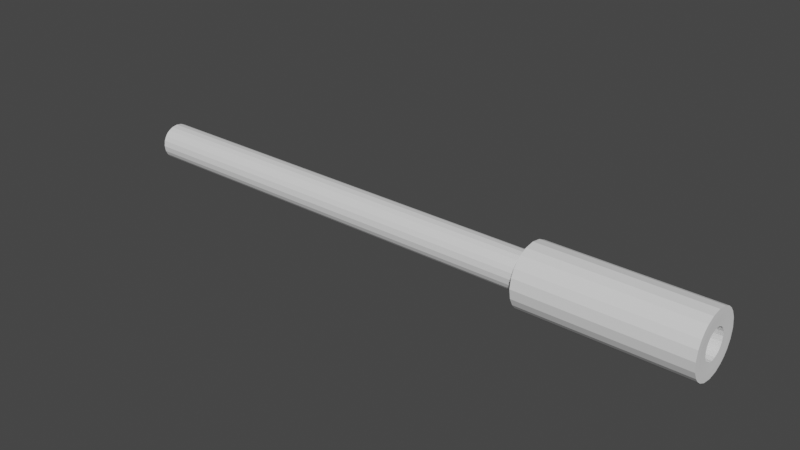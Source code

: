 # Source: barrel.blend  (saved by Blender 3.2.14; exported with 4.5.12 LTS)
import bpy
from mathutils import Matrix  # noqa: F401  (used for matrix-valued properties, if any)

bpy.ops.wm.read_factory_settings(use_empty=True)
scene = bpy.context.scene
scene.name = 'Scene'

# ---- world
world_world = bpy.data.worlds.new('World'); scene.world = world_world
world_world.use_nodes = True; world_world.node_tree.nodes.clear()
_N = world_world.node_tree.nodes; _L = world_world.node_tree.links
n0 = _N.new('ShaderNodeOutputWorld'); n0.name = 'World Output'; n0.location = (300, 300)
n1 = _N.new('ShaderNodeBackground'); n1.name = 'Background'; n1.location = (10, 300)
n1.inputs[0].default_value = (0.05088, 0.05088, 0.05088, 1.0)
_L.new(n1.outputs[0], n0.inputs[0])
n0.is_active_output = True
world_world.color = (0.05088, 0.05088, 0.05088)
world_world.use_sun_shadow = False
world_world.sun_shadow_jitter_overblur = 0.0

# ---- meshes
me_cube_001 = bpy.data.meshes.new('Cube.001')
me_cube_001.from_pydata([(-1.0, -0.8162, -0.8162), (-1.0, -0.8162, 0.8162), (-1.0, 0.8162, -0.8162), (-1.0, 0.8162, 0.8162), (1.0, -0.6519, -0.6519), (1.0, -0.6519, 0.6519), (1.0, 0.6519, -0.6519), (1.0, 0.6519, 0.6519), (-1.0, 0.6403, -0.9605), (-1.0, 0.365, -1.095), (-1.0, -3.44e-08, -1.154), (-1.0, -0.365, -1.095), (-1.0, -0.6403, -0.9605), (-1.0, -0.6403, 0.9605), (-1.0, -0.365, 1.095), (-1.0, 3.44e-08, 1.154), (-1.0, 0.365, 1.095), (-1.0, 0.6403, 0.9605), (1.0, -0.5145, -0.7645), (1.0, -0.2942, -0.8723), (1.0, 3.617e-08, -0.92), (1.0, 0.2942, -0.8723), (1.0, 0.5145, -0.7645), (1.0, 0.5145, 0.7645), (1.0, 0.2942, 0.8723), (1.0, -3.617e-08, 0.92), (1.0, -0.2942, 0.8723), (1.0, -0.5145, 0.7645), (-1.0, -0.9605, -0.6403), (-1.0, -1.095, -0.365), (-1.0, -1.154, 3.44e-08), (-1.0, -1.095, 0.365), (-1.0, -0.9605, 0.6403), (-1.0, 0.9605, 0.6403), (-1.0, 1.095, 0.365), (-1.0, 1.154, -3.44e-08), (-1.0, 1.095, -0.365), (-1.0, 0.9605, -0.6403), (1.0, 0.7645, 0.5145), (1.0, 0.8723, 0.2942), (1.0, 0.92, -3.617e-08), (1.0, 0.8723, -0.2942), (1.0, 0.7645, -0.5145), (1.0, -0.7645, 0.5145), (1.0, -0.8723, 0.2942), (1.0, -0.92, -3.617e-08), (1.0, -0.8723, -0.2942), (1.0, -0.7645, -0.5145), (1.0, 0.9605, -0.6403), (1.0, 0.8162, -0.8162), (1.0, 0.6403, -0.9605), (1.0, -0.6403, 0.9605), (1.0, -0.8162, 0.8162), (1.0, -0.9605, -0.6403), (1.0, -0.8162, -0.8162), (1.0, -0.6403, -0.9605), (1.0, -0.365, -1.095), (1.0, 3.44e-08, -1.154), (1.0, 0.365, -1.095), (1.0, 0.8162, 0.8162), (1.0, 0.6403, 0.9605), (1.0, 0.365, 1.095), (1.0, -3.44e-08, 1.154), (1.0, -0.365, 1.095), (1.0, 0.9605, 0.6403), (1.0, 1.095, 0.365), (1.0, 1.154, -3.44e-08), (1.0, 1.095, -0.365), (1.0, -0.9605, 0.6403), (1.0, -1.095, 0.365), (1.0, -1.154, -3.44e-08), (1.0, -1.095, -0.365), (0.4859, -0.6519, -0.6519), (0.4859, -0.6519, 0.6519), (0.4859, 0.6519, -0.6519), (0.4859, 0.6519, 0.6519), (0.4859, -0.5145, -0.7645), (0.4859, -0.2942, -0.8723), (0.4859, 3.617e-08, -0.92), (0.4859, 0.2942, -0.8723), (0.4859, 0.5145, -0.7645), (0.4859, 0.5145, 0.7645), (0.4859, 0.2942, 0.8723), (0.4859, -3.617e-08, 0.92), (0.4859, -0.2942, 0.8723), (0.4859, -0.5145, 0.7645), (0.4859, 0.7645, 0.5145), (0.4859, 0.8723, 0.2942), (0.4859, 0.92, -3.617e-08), (0.4859, 0.8723, -0.2942), (0.4859, 0.7645, -0.5145), (0.4859, -0.7645, 0.5145), (0.4859, -0.8723, 0.2942), (0.4859, -0.92, -3.617e-08), (0.4859, -0.8723, -0.2942), (0.4859, -0.7645, -0.5145), (1.0, -1.104, -1.104), (1.0, -1.104, 1.104), (1.0, 1.104, -1.104), (1.0, 1.104, 1.104), (1.0, -0.8714, -1.295), (1.0, -0.4983, -1.477), (1.0, 6.221e-08, -1.558), (1.0, 0.4983, -1.477), (1.0, 0.8714, -1.295), (1.0, 0.8714, 1.295), (1.0, 0.4983, 1.477), (1.0, -6.032e-08, 1.558), (1.0, -0.4983, 1.477), (1.0, -0.8714, 1.295), (1.0, 1.295, 0.8714), (1.0, 1.477, 0.4983), (1.0, 1.558, -6.127e-08), (1.0, 1.477, -0.4983), (1.0, 1.295, -0.8714), (1.0, -1.295, 0.8714), (1.0, -1.477, 0.4983), (1.0, -1.558, -6.127e-08), (1.0, -1.477, -0.4983), (1.0, -1.295, -0.8714), (1.0, 1.627, -1.085), (1.0, 1.383, -1.383), (1.0, 1.085, -1.627), (1.0, -1.085, 1.627), (1.0, -1.383, 1.383), (1.0, -1.627, -1.085), (1.0, -1.383, -1.383), (1.0, -1.085, -1.627), (1.0, -0.6183, -1.855), (1.0, 5.922e-08, -1.955), (1.0, 0.6183, -1.855), (1.0, 1.383, 1.383), (1.0, 1.085, 1.627), (1.0, 0.6183, 1.855), (1.0, -5.732e-08, 1.955), (1.0, -0.6183, 1.855), (1.0, 1.627, 1.085), (1.0, 1.855, 0.6183), (1.0, 1.955, -5.827e-08), (1.0, 1.855, -0.6183), (1.0, -1.627, 1.085), (1.0, -1.855, 0.6183), (1.0, -1.955, -5.827e-08), (1.0, -1.855, -0.6183), (1.0, -1.104, -1.104), (1.0, -1.104, 1.104), (1.0, 1.104, -1.104), (1.0, 1.104, 1.104), (1.0, -0.8714, -1.295), (1.0, -0.4983, -1.477), (1.0, 6.221e-08, -1.558), (1.0, 0.4983, -1.477), (1.0, 0.8714, -1.295), (1.0, 0.8714, 1.295), (1.0, 0.4983, 1.477), (1.0, -6.032e-08, 1.558), (1.0, -0.4983, 1.477), (1.0, -0.8714, 1.295), (1.0, 1.295, 0.8714), (1.0, 1.477, 0.4983), (1.0, 1.558, -6.127e-08), (1.0, 1.477, -0.4983), (1.0, 1.295, -0.8714), (1.0, -1.295, 0.8714), (1.0, -1.477, 0.4983), (1.0, -1.558, -6.127e-08), (1.0, -1.477, -0.4983), (1.0, -1.295, -0.8714), (1.0, 1.627, -1.085), (1.0, 1.383, -1.383), (1.0, 1.085, -1.627), (1.0, -1.085, 1.627), (1.0, -1.383, 1.383), (1.0, -1.627, -1.085), (1.0, -1.383, -1.383), (1.0, -1.085, -1.627), (1.0, -0.6183, -1.855), (1.0, 5.922e-08, -1.955), (1.0, 0.6183, -1.855), (1.0, 1.383, 1.383), (1.0, 1.085, 1.627), (1.0, 0.6183, 1.855), (1.0, -5.732e-08, 1.955), (1.0, -0.6183, 1.855), (1.0, 1.627, 1.085), (1.0, 1.855, 0.6183), (1.0, 1.955, -5.827e-08), (1.0, 1.855, -0.6183), (1.0, -1.627, 1.085), (1.0, -1.855, 0.6183), (1.0, -1.955, -5.827e-08), (1.0, -1.855, -0.6183), (1.735, -1.104, -1.104), (1.735, -1.104, 1.104), (1.735, 1.104, -1.104), (1.735, 1.104, 1.104), (1.735, -0.8714, -1.295), (1.735, -0.4983, -1.477), (1.735, 6.221e-08, -1.558), (1.735, 0.4983, -1.477), (1.735, 0.8714, -1.295), (1.735, 0.8714, 1.295), (1.735, 0.4983, 1.477), (1.735, -6.032e-08, 1.558), (1.735, -0.4983, 1.477), (1.735, -0.8714, 1.295), (1.735, 1.295, 0.8714), (1.735, 1.477, 0.4983), (1.735, 1.558, -6.127e-08), (1.735, 1.477, -0.4983), (1.735, 1.295, -0.8714), (1.735, -1.295, 0.8714), (1.735, -1.477, 0.4983), (1.735, -1.558, -6.127e-08), (1.735, -1.477, -0.4983), (1.735, -1.295, -0.8714), (1.735, 1.627, -1.085), (1.735, 1.383, -1.383), (1.735, 1.085, -1.627), (1.735, -1.085, 1.627), (1.735, -1.383, 1.383), (1.735, -1.627, -1.085), (1.735, -1.383, -1.383), (1.735, -1.085, -1.627), (1.735, -0.6183, -1.855), (1.735, 5.922e-08, -1.955), (1.735, 0.6183, -1.855), (1.735, 1.383, 1.383), (1.735, 1.085, 1.627), (1.735, 0.6183, 1.855), (1.735, -5.732e-08, 1.955), (1.735, -0.6183, 1.855), (1.735, 1.627, 1.085), (1.735, 1.855, 0.6183), (1.735, 1.955, -5.827e-08), (1.735, 1.855, -0.6183), (1.735, -1.627, 1.085), (1.735, -1.855, 0.6183), (1.735, -1.955, -5.827e-08), (1.735, -1.855, -0.6183), (1.0, -0.6519, -0.6519), (1.0, -0.6519, 0.6519), (1.0, 0.6519, -0.6519), (1.0, 0.6519, 0.6519), (1.0, -0.5145, -0.7645), (1.0, -0.2942, -0.8723), (1.0, 3.617e-08, -0.92), (1.0, 0.2942, -0.8723), (1.0, 0.5145, -0.7645), (1.0, 0.5145, 0.7645), (1.0, 0.2942, 0.8723), (1.0, -3.617e-08, 0.92), (1.0, -0.2942, 0.8723), (1.0, -0.5145, 0.7645), (1.0, 0.7645, 0.5145), (1.0, 0.8723, 0.2942), (1.0, 0.92, -3.617e-08), (1.0, 0.8723, -0.2942), (1.0, 0.7645, -0.5145), (1.0, -0.7645, 0.5145), (1.0, -0.8723, 0.2942), (1.0, -0.92, -3.617e-08), (1.0, -0.8723, -0.2942), (1.0, -0.7645, -0.5145), (1.0, 0.9605, -0.6403), (1.0, 0.8162, -0.8162), (1.0, 0.6403, -0.9605), (1.0, -0.6403, 0.9605), (1.0, -0.8162, 0.8162), (1.0, -0.9605, -0.6403), (1.0, -0.8162, -0.8162), (1.0, -0.6403, -0.9605), (1.0, -0.365, -1.095), (1.0, 3.44e-08, -1.154), (1.0, 0.365, -1.095), (1.0, 0.8162, 0.8162), (1.0, 0.6403, 0.9605), (1.0, 0.365, 1.095), (1.0, -3.44e-08, 1.154), (1.0, -0.365, 1.095), (1.0, 0.9605, 0.6403), (1.0, 1.095, 0.365), (1.0, 1.154, -3.44e-08), (1.0, 1.095, -0.365), (1.0, -0.9605, 0.6403), (1.0, -1.095, 0.365), (1.0, -1.154, -3.44e-08), (1.0, -1.095, -0.365), (1.734, -0.6519, -0.6519), (1.734, -0.6519, 0.6519), (1.734, 0.6519, -0.6519), (1.734, 0.6519, 0.6519), (1.734, -0.5145, -0.7645), (1.734, -0.2942, -0.8723), (1.734, 3.617e-08, -0.92), (1.734, 0.2942, -0.8723), (1.734, 0.5145, -0.7645), (1.734, 0.5145, 0.7645), (1.734, 0.2942, 0.8723), (1.734, -3.617e-08, 0.92), (1.734, -0.2942, 0.8723), (1.734, -0.5145, 0.7645), (1.734, 0.7645, 0.5145), (1.734, 0.8723, 0.2942), (1.734, 0.92, -3.617e-08), (1.734, 0.8723, -0.2942), (1.734, 0.7645, -0.5145), (1.734, -0.7645, 0.5145), (1.734, -0.8723, 0.2942), (1.734, -0.92, -3.617e-08), (1.734, -0.8723, -0.2942), (1.734, -0.7645, -0.5145)], [], [(33, 3, 59, 64), (68, 52, 1, 32), (12, 55, 54, 0), (51, 13, 1, 52), (59, 3, 17, 60), (60, 17, 16, 61), (61, 16, 15, 62), (62, 15, 14, 63), (63, 14, 13, 51), (2, 49, 50, 8), (8, 50, 58, 9), (9, 58, 57, 10), (10, 57, 56, 11), (11, 56, 55, 12), (54, 53, 28, 0), (53, 71, 29, 28), (71, 70, 30, 29), (70, 69, 31, 30), (69, 68, 32, 31), (2, 37, 48, 49), (37, 36, 67, 48), (36, 35, 66, 67), (35, 34, 65, 66), (34, 33, 64, 65), (38, 86, 75, 7), (17, 3, 33, 34, 35, 36, 37, 2, 8, 9, 10, 11, 12, 0, 28, 29, 30, 31, 32, 1, 13, 14, 15, 16), (38, 110, 111, 39), (70, 71, 143, 142), (49, 48, 120, 121), (6, 98, 104, 22), (7, 99, 110, 38), (69, 70, 142, 141), (42, 114, 98, 6), (27, 109, 108, 26), (68, 69, 141, 140), (63, 51, 123, 135), (26, 108, 107, 25), (52, 68, 140, 124), (62, 63, 135, 134), (25, 107, 106, 24), (48, 67, 139, 120), (61, 62, 134, 133), (24, 106, 105, 23), (67, 66, 138, 139), (60, 61, 133, 132), (47, 119, 118, 46), (23, 105, 99, 7), (66, 65, 137, 138), (59, 60, 132, 131), (46, 118, 117, 45), (20, 78, 79, 21), (45, 93, 94, 46), (6, 74, 90, 42), (39, 87, 86, 38), (21, 79, 80, 22), (46, 94, 95, 47), (22, 80, 74, 6), (40, 88, 87, 39), (7, 75, 81, 23), (27, 85, 73, 5), (41, 89, 88, 40), (23, 81, 82, 24), (47, 95, 72, 4), (42, 90, 89, 41), (24, 82, 83, 25), (4, 72, 76, 18), (5, 73, 91, 43), (25, 83, 84, 26), (18, 76, 77, 19), (43, 91, 92, 44), (26, 84, 85, 27), (19, 77, 78, 20), (44, 92, 93, 45), (121, 120, 168, 169), (111, 159, 160, 112), (135, 123, 171, 183), (97, 145, 157, 109), (110, 158, 159, 111), (134, 135, 183, 182), (98, 146, 152, 104), (99, 147, 158, 110), (133, 134, 182, 181), (114, 162, 146, 98), (109, 157, 156, 108), (132, 133, 181, 180), (143, 125, 173, 191), (108, 156, 155, 107), (131, 132, 180, 179), (142, 143, 191, 190), (107, 155, 154, 106), (130, 122, 170, 178), (141, 142, 190, 189), (106, 154, 153, 105), (129, 130, 178, 177), (119, 167, 166, 118), (140, 141, 189, 188), (105, 153, 147, 99), (5, 97, 109, 27), (50, 49, 121, 122), (71, 53, 125, 143), (39, 111, 112, 40), (4, 96, 119, 47), (51, 52, 124, 123), (40, 112, 113, 41), (54, 55, 127, 126), (18, 100, 96, 4), (53, 54, 126, 125), (41, 113, 114, 42), (55, 56, 128, 127), (19, 101, 100, 18), (43, 115, 97, 5), (56, 57, 129, 128), (20, 102, 101, 19), (44, 116, 115, 43), (57, 58, 130, 129), (64, 59, 131, 136), (21, 103, 102, 20), (45, 117, 116, 44), (58, 50, 122, 130), (65, 64, 136, 137), (22, 104, 103, 21), (162, 210, 194, 146), (157, 205, 204, 156), (180, 181, 229, 228), (191, 173, 221, 239), (156, 204, 203, 155), (179, 180, 228, 227), (190, 191, 239, 238), (155, 203, 202, 154), (178, 170, 218, 226), (189, 190, 238, 237), (154, 202, 201, 153), (177, 178, 226, 225), (167, 215, 214, 166), (188, 189, 237, 236), (153, 201, 195, 147), (176, 177, 225, 224), (166, 214, 213, 165), (172, 188, 236, 220), (152, 200, 199, 151), (175, 176, 224, 223), (165, 213, 212, 164), (168, 187, 235, 216), (151, 199, 198, 150), (174, 175, 223, 222), (96, 144, 167, 119), (136, 131, 179, 184), (112, 160, 161, 113), (122, 121, 169, 170), (100, 148, 144, 96), (137, 136, 184, 185), (113, 161, 162, 114), (123, 124, 172, 171), (101, 149, 148, 100), (138, 137, 185, 186), (115, 163, 145, 97), (125, 126, 174, 173), (102, 150, 149, 101), (139, 138, 186, 187), (116, 164, 163, 115), (126, 127, 175, 174), (103, 151, 150, 102), (120, 139, 187, 168), (117, 165, 164, 116), (127, 128, 176, 175), (104, 152, 151, 103), (124, 140, 188, 172), (118, 166, 165, 117), (128, 129, 177, 176), (210, 194, 217, 216), (194, 200, 218, 217), (193, 205, 219, 220), (192, 215, 221, 222), (196, 192, 222, 223), (197, 196, 223, 224), (198, 197, 224, 225), (199, 198, 225, 226), (200, 199, 226, 218), (201, 195, 227, 228), (202, 201, 228, 229), (203, 202, 229, 230), (204, 203, 230, 231), (205, 204, 231, 219), (195, 206, 232, 227), (206, 207, 233, 232), (207, 208, 234, 233), (208, 209, 235, 234), (209, 210, 216, 235), (211, 193, 220, 236), (212, 211, 236, 237), (213, 212, 237, 238), (214, 213, 238, 239), (215, 214, 239, 221), (181, 182, 230, 229), (147, 195, 206, 158), (146, 194, 200, 152), (182, 183, 231, 230), (158, 206, 207, 159), (145, 193, 205, 157), (183, 171, 219, 231), (159, 207, 208, 160), (169, 168, 216, 217), (144, 192, 215, 167), (184, 179, 227, 232), (160, 208, 209, 161), (170, 169, 217, 218), (148, 196, 192, 144), (185, 184, 232, 233), (161, 209, 210, 162), (171, 172, 220, 219), (149, 197, 196, 148), (186, 185, 233, 234), (163, 211, 193, 145), (173, 174, 222, 221), (150, 198, 197, 149), (187, 186, 234, 235), (164, 212, 211, 163), (18, 244, 245, 19), (5, 241, 259, 43), (57, 56, 272, 273), (19, 245, 246, 20), (43, 259, 260, 44), (58, 57, 273, 274), (59, 64, 280, 275), (20, 246, 247, 21), (44, 260, 261, 45), (50, 58, 274, 266), (64, 65, 281, 280), (21, 247, 248, 22), (46, 45, 261, 262), (60, 59, 275, 276), (65, 66, 282, 281), (23, 7, 243, 249), (47, 46, 262, 263), (61, 60, 276, 277), (66, 67, 283, 282), (24, 23, 249, 250), (62, 61, 277, 278), (67, 48, 264, 283), (25, 24, 250, 251), (63, 62, 278, 279), (68, 52, 268, 284), (26, 25, 251, 252), (51, 63, 279, 267), (69, 68, 284, 285), (27, 26, 252, 253), (42, 6, 242, 258), (70, 69, 285, 286), (38, 254, 243, 7), (6, 22, 248, 242), (48, 49, 265, 264), (71, 70, 286, 287), (38, 39, 255, 254), (27, 253, 241, 5), (49, 50, 266, 265), (53, 71, 287, 269), (40, 256, 255, 39), (47, 263, 240, 4), (52, 51, 267, 268), (41, 257, 256, 40), (55, 54, 270, 271), (4, 240, 244, 18), (54, 53, 269, 270), (42, 258, 257, 41), (56, 55, 271, 272), (259, 307, 308, 260), (253, 252, 300, 301), (245, 293, 294, 246), (260, 308, 309, 261), (254, 302, 291, 243), (246, 294, 295, 247), (262, 261, 309, 310), (258, 242, 290, 306), (254, 255, 303, 302), (247, 295, 296, 248), (263, 262, 310, 311), (242, 248, 296, 290), (256, 304, 303, 255), (249, 243, 291, 297), (253, 301, 289, 241), (257, 305, 304, 256), (250, 249, 297, 298), (263, 311, 288, 240), (258, 306, 305, 257), (251, 250, 298, 299), (240, 288, 292, 244), (241, 289, 307, 259), (252, 251, 299, 300), (244, 292, 293, 245), (201, 202, 298, 297), (291, 195, 201, 297), (207, 206, 302, 303), (291, 302, 206, 195), (303, 304, 208, 207), (304, 305, 209, 208), (305, 306, 210, 209), (210, 306, 290, 194), (296, 200, 194, 290), (295, 199, 200, 296), (294, 198, 199, 295), (197, 198, 294, 293), (196, 197, 293, 292), (192, 196, 292, 288), (215, 192, 288, 311), (310, 214, 215, 311), (309, 213, 214, 310), (308, 212, 213, 309), (211, 212, 308, 307), (193, 211, 307, 289), (205, 193, 289, 301), (300, 204, 205, 301), (299, 203, 204, 300), (298, 202, 203, 299)])
_uv = me_cube_001.uv_layers.new(name='UVMap')
_uv.uv.foreach_set('vector', [0.5833, 0.25, 0.625, 0.25, 0.625, 0.5, 0.5833, 0.5, 0.5833, 0.75, 0.625, 0.75, 0.625, 1.0, 0.5833, 1.0, 0.125, 0.7083, 0.375, 0.7083, 0.375, 0.75, 0.125, 0.75, 0.625, 0.7083, 0.875, 0.7083, 0.875, 0.75, 0.625, 0.75, 0.625, 0.5, 0.875, 0.5, 0.875, 0.5417, 0.625, 0.5417, 0.625, 0.5417, 0.875, 0.5417, 0.875, 0.5833, 0.625, 0.5833, 0.625, 0.5833, 0.875, 0.5833, 0.875, 0.625, 0.625, 0.625, 0.625, 0.625, 0.875, 0.625, 0.875, 0.6667, 0.625, 0.6667, 0.625, 0.6667, 0.875, 0.6667, 0.875, 0.7083, 0.625, 0.7083, 0.125, 0.5, 0.375, 0.5, 0.375, 0.5417, 0.125, 0.5417, 0.125, 0.5417, 0.375, 0.5417, 0.375, 0.5833, 0.125, 0.5833, 0.125, 0.5833, 0.375, 0.5833, 0.375, 0.625, 0.125, 0.625, 0.125, 0.625, 0.375, 0.625, 0.375, 0.6667, 0.125, 0.6667, 0.125, 0.6667, 0.375, 0.6667, 0.375, 0.7083, 0.125, 0.7083, 0.375, 0.75, 0.4167, 0.75, 0.4167, 1.0, 0.375, 1.0, 0.4167, 0.75, 0.4583, 0.75, 0.4583, 1.0, 0.4167, 1.0, 0.4583, 0.75, 0.5, 0.75, 0.5, 1.0, 0.4583, 1.0, 0.5, 0.75, 0.5417, 0.75, 0.5417, 1.0, 0.5, 1.0, 0.5417, 0.75, 0.5833, 0.75, 0.5833, 1.0, 0.5417, 1.0, 0.375, 0.25, 0.4167, 0.25, 0.4167, 0.5, 0.375, 0.5, 0.4167, 0.25, 0.4583, 0.25, 0.4583, 0.5, 0.4167, 0.5, 0.4583, 0.25, 0.5, 0.25, 0.5, 0.5, 0.4583, 0.5, 0.5, 0.25, 0.5417, 0.25, 0.5417, 0.5, 0.5, 0.5, 0.5417, 0.25, 0.5833, 0.25, 0.5833, 0.5, 0.5417, 0.5, 0.5683, 0.5267, 0.5683, 0.5267, 0.5884, 0.5366, 0.5884, 0.5366, 0.625, 0.2083, 0.625, 0.25, 0.5833, 0.25, 0.5417, 0.25, 0.5, 0.25, 0.4583, 0.25, 0.4167, 0.25, 0.375, 0.25, 0.375, 0.2083, 0.375, 0.1667, 0.375, 0.125, 0.375, 0.08333, 0.375, 0.04167, 0.375, 0.0, 0.4167, 0.0, 0.4583, 0.0, 0.5, 0.0, 0.5417, 0.0, 0.5833, 0.0, 0.625, 0.0, 0.625, 0.04167, 0.625, 0.08333, 0.625, 0.125, 0.625, 0.1667, 0.5683, 0.5267, 0.5683, 0.5267, 0.5365, 0.5222, 0.5365, 0.5222, 0.5, 0.75, 0.4583, 0.75, 0.4583, 0.75, 0.5, 0.75, 0.375, 0.5, 0.4167, 0.5, 0.4167, 0.5, 0.375, 0.5, 0.4116, 0.5366, 0.4116, 0.5366, 0.4017, 0.5567, 0.4017, 0.5567, 0.5884, 0.5366, 0.5884, 0.5366, 0.5683, 0.5267, 0.5683, 0.5267, 0.5417, 0.75, 0.5, 0.75, 0.5, 0.75, 0.5417, 0.75, 0.4317, 0.5267, 0.4317, 0.5267, 0.4116, 0.5366, 0.4116, 0.5366, 0.5983, 0.6933, 0.5983, 0.6933, 0.6028, 0.6615, 0.6028, 0.6615, 0.5833, 0.75, 0.5417, 0.75, 0.5417, 0.75, 0.5833, 0.75, 0.625, 0.6667, 0.625, 0.7083, 0.625, 0.7083, 0.625, 0.6667, 0.6028, 0.6615, 0.6028, 0.6615, 0.604, 0.625, 0.604, 0.625, 0.625, 0.75, 0.5833, 0.75, 0.5833, 0.75, 0.625, 0.75, 0.625, 0.625, 0.625, 0.6667, 0.625, 0.6667, 0.625, 0.625, 0.604, 0.625, 0.604, 0.625, 0.6028, 0.5885, 0.6028, 0.5885, 0.4167, 0.5, 0.4583, 0.5, 0.4583, 0.5, 0.4167, 0.5, 0.625, 0.5833, 0.625, 0.625, 0.625, 0.625, 0.625, 0.5833, 0.6028, 0.5885, 0.6028, 0.5885, 0.5983, 0.5567, 0.5983, 0.5567, 0.4583, 0.5, 0.5, 0.5, 0.5, 0.5, 0.4583, 0.5, 0.625, 0.5417, 0.625, 0.5833, 0.625, 0.5833, 0.625, 0.5417, 0.4317, 0.7233, 0.4317, 0.7233, 0.4635, 0.7278, 0.4635, 0.7278, 0.5983, 0.5567, 0.5983, 0.5567, 0.5884, 0.5366, 0.5884, 0.5366, 0.5, 0.5, 0.5417, 0.5, 0.5417, 0.5, 0.5, 0.5, 0.625, 0.5, 0.625, 0.5417, 0.625, 0.5417, 0.625, 0.5, 0.4635, 0.7278, 0.4635, 0.7278, 0.5, 0.729, 0.5, 0.729, 0.396, 0.625, 0.396, 0.625, 0.3972, 0.5885, 0.3972, 0.5885, 0.5, 0.729, 0.5, 0.729, 0.4635, 0.7278, 0.4635, 0.7278, 0.4116, 0.5366, 0.4116, 0.5366, 0.4317, 0.5267, 0.4317, 0.5267, 0.5365, 0.5222, 0.5365, 0.5222, 0.5683, 0.5267, 0.5683, 0.5267, 0.3972, 0.5885, 0.3972, 0.5885, 0.4017, 0.5567, 0.4017, 0.5567, 0.4635, 0.7278, 0.4635, 0.7278, 0.4317, 0.7233, 0.4317, 0.7233, 0.4017, 0.5567, 0.4017, 0.5567, 0.4116, 0.5366, 0.4116, 0.5366, 0.5, 0.521, 0.5, 0.521, 0.5365, 0.5222, 0.5365, 0.5222, 0.5884, 0.5366, 0.5884, 0.5366, 0.5983, 0.5567, 0.5983, 0.5567, 0.5983, 0.6933, 0.5983, 0.6933, 0.5884, 0.7134, 0.5884, 0.7134, 0.4635, 0.5222, 0.4635, 0.5222, 0.5, 0.521, 0.5, 0.521, 0.5983, 0.5567, 0.5983, 0.5567, 0.6028, 0.5885, 0.6028, 0.5885, 0.4317, 0.7233, 0.4317, 0.7233, 0.4116, 0.7134, 0.4116, 0.7134, 0.4317, 0.5267, 0.4317, 0.5267, 0.4635, 0.5222, 0.4635, 0.5222, 0.6028, 0.5885, 0.6028, 0.5885, 0.604, 0.625, 0.604, 0.625, 0.4116, 0.7134, 0.4116, 0.7134, 0.4017, 0.6933, 0.4017, 0.6933, 0.5884, 0.7134, 0.5884, 0.7134, 0.5683, 0.7233, 0.5683, 0.7233, 0.604, 0.625, 0.604, 0.625, 0.6028, 0.6615, 0.6028, 0.6615, 0.4017, 0.6933, 0.4017, 0.6933, 0.3972, 0.6615, 0.3972, 0.6615, 0.5683, 0.7233, 0.5683, 0.7233, 0.5365, 0.7278, 0.5365, 0.7278, 0.6028, 0.6615, 0.6028, 0.6615, 0.5983, 0.6933, 0.5983, 0.6933, 0.3972, 0.6615, 0.3972, 0.6615, 0.396, 0.625, 0.396, 0.625, 0.5365, 0.7278, 0.5365, 0.7278, 0.5, 0.729, 0.5, 0.729, 0.375, 0.5, 0.4167, 0.5, 0.4167, 0.5, 0.375, 0.5, 0.5365, 0.5222, 0.5365, 0.5222, 0.5, 0.521, 0.5, 0.521, 0.625, 0.6667, 0.625, 0.7083, 0.625, 0.7083, 0.625, 0.6667, 0.5884, 0.7134, 0.5884, 0.7134, 0.5983, 0.6933, 0.5983, 0.6933, 0.5683, 0.5267, 0.5683, 0.5267, 0.5365, 0.5222, 0.5365, 0.5222, 0.625, 0.625, 0.625, 0.6667, 0.625, 0.6667, 0.625, 0.625, 0.4116, 0.5366, 0.4116, 0.5366, 0.4017, 0.5567, 0.4017, 0.5567, 0.5884, 0.5366, 0.5884, 0.5366, 0.5683, 0.5267, 0.5683, 0.5267, 0.625, 0.5833, 0.625, 0.625, 0.625, 0.625, 0.625, 0.5833, 0.4317, 0.5267, 0.4317, 0.5267, 0.4116, 0.5366, 0.4116, 0.5366, 0.5983, 0.6933, 0.5983, 0.6933, 0.6028, 0.6615, 0.6028, 0.6615, 0.625, 0.5417, 0.625, 0.5833, 0.625, 0.5833, 0.625, 0.5417, 0.4583, 0.75, 0.4167, 0.75, 0.4167, 0.75, 0.4583, 0.75, 0.6028, 0.6615, 0.6028, 0.6615, 0.604, 0.625, 0.604, 0.625, 0.625, 0.5, 0.625, 0.5417, 0.625, 0.5417, 0.625, 0.5, 0.5, 0.75, 0.4583, 0.75, 0.4583, 0.75, 0.5, 0.75, 0.604, 0.625, 0.604, 0.625, 0.6028, 0.5885, 0.6028, 0.5885, 0.375, 0.5833, 0.375, 0.5417, 0.375, 0.5417, 0.375, 0.5833, 0.5417, 0.75, 0.5, 0.75, 0.5, 0.75, 0.5417, 0.75, 0.6028, 0.5885, 0.6028, 0.5885, 0.5983, 0.5567, 0.5983, 0.5567, 0.375, 0.625, 0.375, 0.5833, 0.375, 0.5833, 0.375, 0.625, 0.4317, 0.7233, 0.4317, 0.7233, 0.4635, 0.7278, 0.4635, 0.7278, 0.5833, 0.75, 0.5417, 0.75, 0.5417, 0.75, 0.5833, 0.75, 0.5983, 0.5567, 0.5983, 0.5567, 0.5884, 0.5366, 0.5884, 0.5366, 0.5884, 0.7134, 0.5884, 0.7134, 0.5983, 0.6933, 0.5983, 0.6933, 0.375, 0.5417, 0.375, 0.5, 0.375, 0.5, 0.375, 0.5417, 0.4583, 0.75, 0.4167, 0.75, 0.4167, 0.75, 0.4583, 0.75, 0.5365, 0.5222, 0.5365, 0.5222, 0.5, 0.521, 0.5, 0.521, 0.4116, 0.7134, 0.4116, 0.7134, 0.4317, 0.7233, 0.4317, 0.7233, 0.625, 0.7083, 0.625, 0.75, 0.625, 0.75, 0.625, 0.7083, 0.5, 0.521, 0.5, 0.521, 0.4635, 0.5222, 0.4635, 0.5222, 0.375, 0.75, 0.375, 0.7083, 0.375, 0.7083, 0.375, 0.75, 0.4017, 0.6933, 0.4017, 0.6933, 0.4116, 0.7134, 0.4116, 0.7134, 0.4167, 0.75, 0.375, 0.75, 0.375, 0.75, 0.4167, 0.75, 0.4635, 0.5222, 0.4635, 0.5222, 0.4317, 0.5267, 0.4317, 0.5267, 0.375, 0.7083, 0.375, 0.6667, 0.375, 0.6667, 0.375, 0.7083, 0.3972, 0.6615, 0.3972, 0.6615, 0.4017, 0.6933, 0.4017, 0.6933, 0.5683, 0.7233, 0.5683, 0.7233, 0.5884, 0.7134, 0.5884, 0.7134, 0.375, 0.6667, 0.375, 0.625, 0.375, 0.625, 0.375, 0.6667, 0.396, 0.625, 0.396, 0.625, 0.3972, 0.6615, 0.3972, 0.6615, 0.5365, 0.7278, 0.5365, 0.7278, 0.5683, 0.7233, 0.5683, 0.7233, 0.375, 0.625, 0.375, 0.5833, 0.375, 0.5833, 0.375, 0.625, 0.5833, 0.5, 0.625, 0.5, 0.625, 0.5, 0.5833, 0.5, 0.3972, 0.5885, 0.3972, 0.5885, 0.396, 0.625, 0.396, 0.625, 0.5, 0.729, 0.5, 0.729, 0.5365, 0.7278, 0.5365, 0.7278, 0.375, 0.5833, 0.375, 0.5417, 0.375, 0.5417, 0.375, 0.5833, 0.5417, 0.5, 0.5833, 0.5, 0.5833, 0.5, 0.5417, 0.5, 0.4017, 0.5567, 0.4017, 0.5567, 0.3972, 0.5885, 0.3972, 0.5885, 0.4317, 0.5267, 0.4317, 0.5267, 0.4116, 0.5366, 0.4116, 0.5366, 0.5983, 0.6933, 0.5983, 0.6933, 0.6028, 0.6615, 0.6028, 0.6615, 0.625, 0.5417, 0.625, 0.5833, 0.625, 0.5833, 0.625, 0.5417, 0.4583, 0.75, 0.4167, 0.75, 0.4167, 0.75, 0.4583, 0.75, 0.6028, 0.6615, 0.6028, 0.6615, 0.604, 0.625, 0.604, 0.625, 0.625, 0.5, 0.625, 0.5417, 0.625, 0.5417, 0.625, 0.5, 0.5, 0.75, 0.4583, 0.75, 0.4583, 0.75, 0.5, 0.75, 0.604, 0.625, 0.604, 0.625, 0.6028, 0.5885, 0.6028, 0.5885, 0.375, 0.5833, 0.375, 0.5417, 0.375, 0.5417, 0.375, 0.5833, 0.5417, 0.75, 0.5, 0.75, 0.5, 0.75, 0.5417, 0.75, 0.6028, 0.5885, 0.6028, 0.5885, 0.5983, 0.5567, 0.5983, 0.5567, 0.375, 0.625, 0.375, 0.5833, 0.375, 0.5833, 0.375, 0.625, 0.4317, 0.7233, 0.4317, 0.7233, 0.4635, 0.7278, 0.4635, 0.7278, 0.5833, 0.75, 0.5417, 0.75, 0.5417, 0.75, 0.5833, 0.75, 0.5983, 0.5567, 0.5983, 0.5567, 0.5884, 0.5366, 0.5884, 0.5366, 0.375, 0.6667, 0.375, 0.625, 0.375, 0.625, 0.375, 0.6667, 0.4635, 0.7278, 0.4635, 0.7278, 0.5, 0.729, 0.5, 0.729, 0.625, 0.75, 0.5833, 0.75, 0.5833, 0.75, 0.625, 0.75, 0.4017, 0.5567, 0.4017, 0.5567, 0.3972, 0.5885, 0.3972, 0.5885, 0.375, 0.7083, 0.375, 0.6667, 0.375, 0.6667, 0.375, 0.7083, 0.5, 0.729, 0.5, 0.729, 0.5365, 0.7278, 0.5365, 0.7278, 0.4167, 0.5, 0.4583, 0.5, 0.4583, 0.5, 0.4167, 0.5, 0.3972, 0.5885, 0.3972, 0.5885, 0.396, 0.625, 0.396, 0.625, 0.375, 0.75, 0.375, 0.7083, 0.375, 0.7083, 0.375, 0.75, 0.4116, 0.7134, 0.4116, 0.7134, 0.4317, 0.7233, 0.4317, 0.7233, 0.5833, 0.5, 0.625, 0.5, 0.625, 0.5, 0.5833, 0.5, 0.5, 0.521, 0.5, 0.521, 0.4635, 0.5222, 0.4635, 0.5222, 0.375, 0.5417, 0.375, 0.5, 0.375, 0.5, 0.375, 0.5417, 0.4017, 0.6933, 0.4017, 0.6933, 0.4116, 0.7134, 0.4116, 0.7134, 0.5417, 0.5, 0.5833, 0.5, 0.5833, 0.5, 0.5417, 0.5, 0.4635, 0.5222, 0.4635, 0.5222, 0.4317, 0.5267, 0.4317, 0.5267, 0.625, 0.7083, 0.625, 0.75, 0.625, 0.75, 0.625, 0.7083, 0.3972, 0.6615, 0.3972, 0.6615, 0.4017, 0.6933, 0.4017, 0.6933, 0.5, 0.5, 0.5417, 0.5, 0.5417, 0.5, 0.5, 0.5, 0.5683, 0.7233, 0.5683, 0.7233, 0.5884, 0.7134, 0.5884, 0.7134, 0.4167, 0.75, 0.375, 0.75, 0.375, 0.75, 0.4167, 0.75, 0.396, 0.625, 0.396, 0.625, 0.3972, 0.6615, 0.3972, 0.6615, 0.4583, 0.5, 0.5, 0.5, 0.5, 0.5, 0.4583, 0.5, 0.5365, 0.7278, 0.5365, 0.7278, 0.5683, 0.7233, 0.5683, 0.7233, 0.375, 0.75, 0.375, 0.7083, 0.375, 0.7083, 0.375, 0.75, 0.3972, 0.5885, 0.3972, 0.5885, 0.396, 0.625, 0.396, 0.625, 0.4167, 0.5, 0.4583, 0.5, 0.4583, 0.5, 0.4167, 0.5, 0.5, 0.729, 0.5, 0.729, 0.5365, 0.7278, 0.5365, 0.7278, 0.375, 0.7083, 0.375, 0.6667, 0.375, 0.6667, 0.375, 0.7083, 0.4017, 0.5567, 0.4017, 0.5567, 0.3972, 0.5885, 0.3972, 0.5885, 0.625, 0.75, 0.5833, 0.75, 0.5833, 0.75, 0.625, 0.75, 0.4635, 0.7278, 0.4635, 0.7278, 0.5, 0.729, 0.5, 0.729, 0.375, 0.6667, 0.375, 0.625, 0.375, 0.625, 0.375, 0.6667, 0.4317, 0.5267, 0.4116, 0.5366, 0.375, 0.5, 0.4167, 0.5, 0.4116, 0.5366, 0.4017, 0.5567, 0.375, 0.5417, 0.375, 0.5, 0.5884, 0.7134, 0.5983, 0.6933, 0.625, 0.7083, 0.625, 0.75, 0.4116, 0.7134, 0.4317, 0.7233, 0.4167, 0.75, 0.375, 0.75, 0.4017, 0.6933, 0.4116, 0.7134, 0.375, 0.75, 0.375, 0.7083, 0.3972, 0.6615, 0.4017, 0.6933, 0.375, 0.7083, 0.375, 0.6667, 0.396, 0.625, 0.3972, 0.6615, 0.375, 0.6667, 0.375, 0.625, 0.3972, 0.5885, 0.396, 0.625, 0.375, 0.625, 0.375, 0.5833, 0.4017, 0.5567, 0.3972, 0.5885, 0.375, 0.5833, 0.375, 0.5417, 0.5983, 0.5567, 0.5884, 0.5366, 0.625, 0.5, 0.625, 0.5417, 0.6028, 0.5885, 0.5983, 0.5567, 0.625, 0.5417, 0.625, 0.5833, 0.604, 0.625, 0.6028, 0.5885, 0.625, 0.5833, 0.625, 0.625, 0.6028, 0.6615, 0.604, 0.625, 0.625, 0.625, 0.625, 0.6667, 0.5983, 0.6933, 0.6028, 0.6615, 0.625, 0.6667, 0.625, 0.7083, 0.5884, 0.5366, 0.5683, 0.5267, 0.5833, 0.5, 0.625, 0.5, 0.5683, 0.5267, 0.5365, 0.5222, 0.5417, 0.5, 0.5833, 0.5, 0.5365, 0.5222, 0.5, 0.521, 0.5, 0.5, 0.5417, 0.5, 0.5, 0.521, 0.4635, 0.5222, 0.4583, 0.5, 0.5, 0.5, 0.4635, 0.5222, 0.4317, 0.5267, 0.4167, 0.5, 0.4583, 0.5, 0.5683, 0.7233, 0.5884, 0.7134, 0.625, 0.75, 0.5833, 0.75, 0.5365, 0.7278, 0.5683, 0.7233, 0.5833, 0.75, 0.5417, 0.75, 0.5, 0.729, 0.5365, 0.7278, 0.5417, 0.75, 0.5, 0.75, 0.4635, 0.7278, 0.5, 0.729, 0.5, 0.75, 0.4583, 0.75, 0.4317, 0.7233, 0.4635, 0.7278, 0.4583, 0.75, 0.4167, 0.75, 0.625, 0.5833, 0.625, 0.625, 0.625, 0.625, 0.625, 0.5833, 0.5884, 0.5366, 0.5884, 0.5366, 0.5683, 0.5267, 0.5683, 0.5267, 0.4116, 0.5366, 0.4116, 0.5366, 0.4017, 0.5567, 0.4017, 0.5567, 0.625, 0.625, 0.625, 0.6667, 0.625, 0.6667, 0.625, 0.625, 0.5683, 0.5267, 0.5683, 0.5267, 0.5365, 0.5222, 0.5365, 0.5222, 0.5884, 0.7134, 0.5884, 0.7134, 0.5983, 0.6933, 0.5983, 0.6933, 0.625, 0.6667, 0.625, 0.7083, 0.625, 0.7083, 0.625, 0.6667, 0.5365, 0.5222, 0.5365, 0.5222, 0.5, 0.521, 0.5, 0.521, 0.375, 0.5, 0.4167, 0.5, 0.4167, 0.5, 0.375, 0.5, 0.4116, 0.7134, 0.4116, 0.7134, 0.4317, 0.7233, 0.4317, 0.7233, 0.5833, 0.5, 0.625, 0.5, 0.625, 0.5, 0.5833, 0.5, 0.5, 0.521, 0.5, 0.521, 0.4635, 0.5222, 0.4635, 0.5222, 0.375, 0.5417, 0.375, 0.5, 0.375, 0.5, 0.375, 0.5417, 0.4017, 0.6933, 0.4017, 0.6933, 0.4116, 0.7134, 0.4116, 0.7134, 0.5417, 0.5, 0.5833, 0.5, 0.5833, 0.5, 0.5417, 0.5, 0.4635, 0.5222, 0.4635, 0.5222, 0.4317, 0.5267, 0.4317, 0.5267, 0.625, 0.7083, 0.625, 0.75, 0.625, 0.75, 0.625, 0.7083, 0.3972, 0.6615, 0.3972, 0.6615, 0.4017, 0.6933, 0.4017, 0.6933, 0.5, 0.5, 0.5417, 0.5, 0.5417, 0.5, 0.5, 0.5, 0.5683, 0.7233, 0.5683, 0.7233, 0.5884, 0.7134, 0.5884, 0.7134, 0.4167, 0.75, 0.375, 0.75, 0.375, 0.75, 0.4167, 0.75, 0.396, 0.625, 0.396, 0.625, 0.3972, 0.6615, 0.3972, 0.6615, 0.4583, 0.5, 0.5, 0.5, 0.5, 0.5, 0.4583, 0.5, 0.5365, 0.7278, 0.5365, 0.7278, 0.5683, 0.7233, 0.5683, 0.7233, 0.4017, 0.6933, 0.4017, 0.6933, 0.3972, 0.6615, 0.3972, 0.6615, 0.5884, 0.7134, 0.5884, 0.7134, 0.5683, 0.7233, 0.5683, 0.7233, 0.375, 0.625, 0.375, 0.6667, 0.375, 0.6667, 0.375, 0.625, 0.3972, 0.6615, 0.3972, 0.6615, 0.396, 0.625, 0.396, 0.625, 0.5683, 0.7233, 0.5683, 0.7233, 0.5365, 0.7278, 0.5365, 0.7278, 0.375, 0.5833, 0.375, 0.625, 0.375, 0.625, 0.375, 0.5833, 0.625, 0.5, 0.5833, 0.5, 0.5833, 0.5, 0.625, 0.5, 0.396, 0.625, 0.396, 0.625, 0.3972, 0.5885, 0.3972, 0.5885, 0.5365, 0.7278, 0.5365, 0.7278, 0.5, 0.729, 0.5, 0.729, 0.375, 0.5417, 0.375, 0.5833, 0.375, 0.5833, 0.375, 0.5417, 0.5833, 0.5, 0.5417, 0.5, 0.5417, 0.5, 0.5833, 0.5, 0.3972, 0.5885, 0.3972, 0.5885, 0.4017, 0.5567, 0.4017, 0.5567, 0.4635, 0.7278, 0.5, 0.729, 0.5, 0.729, 0.4635, 0.7278, 0.625, 0.5417, 0.625, 0.5, 0.625, 0.5, 0.625, 0.5417, 0.5417, 0.5, 0.5, 0.5, 0.5, 0.5, 0.5417, 0.5, 0.5983, 0.5567, 0.5884, 0.5366, 0.5884, 0.5366, 0.5983, 0.5567, 0.4317, 0.7233, 0.4635, 0.7278, 0.4635, 0.7278, 0.4317, 0.7233, 0.625, 0.5833, 0.625, 0.5417, 0.625, 0.5417, 0.625, 0.5833, 0.5, 0.5, 0.4583, 0.5, 0.4583, 0.5, 0.5, 0.5, 0.6028, 0.5885, 0.5983, 0.5567, 0.5983, 0.5567, 0.6028, 0.5885, 0.625, 0.625, 0.625, 0.5833, 0.625, 0.5833, 0.625, 0.625, 0.4583, 0.5, 0.4167, 0.5, 0.4167, 0.5, 0.4583, 0.5, 0.604, 0.625, 0.6028, 0.5885, 0.6028, 0.5885, 0.604, 0.625, 0.625, 0.6667, 0.625, 0.625, 0.625, 0.625, 0.625, 0.6667, 0.5833, 0.75, 0.625, 0.75, 0.625, 0.75, 0.5833, 0.75, 0.6028, 0.6615, 0.604, 0.625, 0.604, 0.625, 0.6028, 0.6615, 0.625, 0.7083, 0.625, 0.6667, 0.625, 0.6667, 0.625, 0.7083, 0.5417, 0.75, 0.5833, 0.75, 0.5833, 0.75, 0.5417, 0.75, 0.5983, 0.6933, 0.6028, 0.6615, 0.6028, 0.6615, 0.5983, 0.6933, 0.4317, 0.5267, 0.4116, 0.5366, 0.4116, 0.5366, 0.4317, 0.5267, 0.5, 0.75, 0.5417, 0.75, 0.5417, 0.75, 0.5, 0.75, 0.5683, 0.5267, 0.5683, 0.5267, 0.5884, 0.5366, 0.5884, 0.5366, 0.4116, 0.5366, 0.4017, 0.5567, 0.4017, 0.5567, 0.4116, 0.5366, 0.4167, 0.5, 0.375, 0.5, 0.375, 0.5, 0.4167, 0.5, 0.4583, 0.75, 0.5, 0.75, 0.5, 0.75, 0.4583, 0.75, 0.5683, 0.5267, 0.5365, 0.5222, 0.5365, 0.5222, 0.5683, 0.5267, 0.5983, 0.6933, 0.5983, 0.6933, 0.5884, 0.7134, 0.5884, 0.7134, 0.375, 0.5, 0.375, 0.5417, 0.375, 0.5417, 0.375, 0.5, 0.4167, 0.75, 0.4583, 0.75, 0.4583, 0.75, 0.4167, 0.75, 0.5, 0.521, 0.5, 0.521, 0.5365, 0.5222, 0.5365, 0.5222, 0.4317, 0.7233, 0.4317, 0.7233, 0.4116, 0.7134, 0.4116, 0.7134, 0.625, 0.75, 0.625, 0.7083, 0.625, 0.7083, 0.625, 0.75, 0.4635, 0.5222, 0.4635, 0.5222, 0.5, 0.521, 0.5, 0.521, 0.375, 0.7083, 0.375, 0.75, 0.375, 0.75, 0.375, 0.7083, 0.4116, 0.7134, 0.4116, 0.7134, 0.4017, 0.6933, 0.4017, 0.6933, 0.375, 0.75, 0.4167, 0.75, 0.4167, 0.75, 0.375, 0.75, 0.4317, 0.5267, 0.4317, 0.5267, 0.4635, 0.5222, 0.4635, 0.5222, 0.375, 0.6667, 0.375, 0.7083, 0.375, 0.7083, 0.375, 0.6667, 0.5683, 0.7233, 0.5683, 0.7233, 0.5365, 0.7278, 0.5365, 0.7278, 0.5983, 0.6933, 0.6028, 0.6615, 0.6028, 0.6615, 0.5983, 0.6933, 0.3972, 0.6615, 0.3972, 0.6615, 0.396, 0.625, 0.396, 0.625, 0.5365, 0.7278, 0.5365, 0.7278, 0.5, 0.729, 0.5, 0.729, 0.5683, 0.5267, 0.5683, 0.5267, 0.5884, 0.5366, 0.5884, 0.5366, 0.396, 0.625, 0.396, 0.625, 0.3972, 0.5885, 0.3972, 0.5885, 0.4635, 0.7278, 0.5, 0.729, 0.5, 0.729, 0.4635, 0.7278, 0.4317, 0.5267, 0.4116, 0.5366, 0.4116, 0.5366, 0.4317, 0.5267, 0.5683, 0.5267, 0.5365, 0.5222, 0.5365, 0.5222, 0.5683, 0.5267, 0.3972, 0.5885, 0.3972, 0.5885, 0.4017, 0.5567, 0.4017, 0.5567, 0.4317, 0.7233, 0.4635, 0.7278, 0.4635, 0.7278, 0.4317, 0.7233, 0.4116, 0.5366, 0.4017, 0.5567, 0.4017, 0.5567, 0.4116, 0.5366, 0.5, 0.521, 0.5, 0.521, 0.5365, 0.5222, 0.5365, 0.5222, 0.5983, 0.5567, 0.5884, 0.5366, 0.5884, 0.5366, 0.5983, 0.5567, 0.5983, 0.6933, 0.5983, 0.6933, 0.5884, 0.7134, 0.5884, 0.7134, 0.4635, 0.5222, 0.4635, 0.5222, 0.5, 0.521, 0.5, 0.521, 0.6028, 0.5885, 0.5983, 0.5567, 0.5983, 0.5567, 0.6028, 0.5885, 0.4317, 0.7233, 0.4317, 0.7233, 0.4116, 0.7134, 0.4116, 0.7134, 0.4317, 0.5267, 0.4317, 0.5267, 0.4635, 0.5222, 0.4635, 0.5222, 0.604, 0.625, 0.6028, 0.5885, 0.6028, 0.5885, 0.604, 0.625, 0.4116, 0.7134, 0.4116, 0.7134, 0.4017, 0.6933, 0.4017, 0.6933, 0.5884, 0.7134, 0.5884, 0.7134, 0.5683, 0.7233, 0.5683, 0.7233, 0.6028, 0.6615, 0.604, 0.625, 0.604, 0.625, 0.6028, 0.6615, 0.4017, 0.6933, 0.4017, 0.6933, 0.3972, 0.6615, 0.3972, 0.6615, 0.5983, 0.5567, 0.6028, 0.5885, 0.6028, 0.5885, 0.5983, 0.5567, 0.0, 0.0, 0.0, 0.0, 0.0, 0.0, 0.0, 0.0, 0.5365, 0.5222, 0.5683, 0.5267, 0.5683, 0.5267, 0.5365, 0.5222, 0.0, 0.0, 0.0, 0.0, 0.0, 0.0, 0.0, 0.0, 0.0, 0.0, 0.0, 0.0, 0.0, 0.0, 0.0, 0.0, 0.0, 0.0, 0.0, 0.0, 0.0, 0.0, 0.0, 0.0, 0.0, 0.0, 0.0, 0.0, 0.0, 0.0, 0.0, 0.0, 0.0, 0.0, 0.0, 0.0, 0.0, 0.0, 0.0, 0.0, 0.0, 0.0, 0.0, 0.0, 0.0, 0.0, 0.0, 0.0, 0.0, 0.0, 0.0, 0.0, 0.0, 0.0, 0.0, 0.0, 0.0, 0.0, 0.0, 0.0, 0.0, 0.0, 0.0, 0.0, 0.0, 0.0, 0.0, 0.0, 0.0, 0.0, 0.0, 0.0, 0.0, 0.0, 0.0, 0.0, 0.0, 0.0, 0.0, 0.0, 0.0, 0.0, 0.0, 0.0, 0.0, 0.0, 0.0, 0.0, 0.0, 0.0, 0.0, 0.0, 0.0, 0.0, 0.0, 0.0, 0.0, 0.0, 0.0, 0.0, 0.0, 0.0, 0.0, 0.0, 0.0, 0.0, 0.0, 0.0, 0.0, 0.0, 0.0, 0.0, 0.0, 0.0, 0.0, 0.0, 0.0, 0.0, 0.0, 0.0, 0.0, 0.0, 0.0, 0.0, 0.0, 0.0, 0.0, 0.0, 0.0, 0.0, 0.0, 0.0, 0.0, 0.0, 0.0, 0.0, 0.0, 0.0, 0.0, 0.0, 0.0, 0.0, 0.0, 0.0, 0.0, 0.0, 0.0, 0.0, 0.0, 0.0, 0.0, 0.0, 0.0, 0.0, 0.0, 0.0, 0.0, 0.0, 0.0, 0.0, 0.0, 0.0, 0.0, 0.0, 0.0, 0.0, 0.0, 0.0])
me_cube_001.use_remesh_fix_poles = True
me_cube_001.use_remesh_preserve_attributes = False
me_cube_001.update()

# ---- objects
ob_barrel = bpy.data.objects.new('barrel', me_cube_001)

# ---- transforms, parenting, visibility, modifiers, constraints
ob_barrel.location = (0.0, 0.0, 0.0)
ob_barrel.scale = (3.193, 0.2276, 0.2276)

# ---- collection membership
scene.collection.objects.link(ob_barrel)

# ---- scene / render settings (as saved in the file)
scene.frame_start = 1; scene.frame_end = 250; scene.frame_set(1)
scene.render.engine = 'BLENDER_EEVEE_NEXT'
scene.cycles.sampling_pattern = 'TABULATED_SOBOL'
scene.cycles.use_light_tree = False
scene.view_settings.view_transform = 'Filmic'
bpy.context.view_layer.update()

# ---- added for rendering (the .blend has no active camera and no usable light): camera, sun
cam_auto = bpy.data.cameras.new('AutoCamera')
cam_auto.lens = 50.0
cam_auto.sensor_width = 36.0
cam_auto.clip_end = 1000.0
ob_auto_camera = bpy.data.objects.new('AutoCamera', cam_auto)
scene.collection.objects.link(ob_auto_camera)
ob_auto_camera.location = (9.33714, -9.79665, 6.5311)
ob_auto_camera.rotation_euler = (1.09748, -7.21219e-08, 0.694738)
scene.camera = ob_auto_camera
light_auto_sun = bpy.data.lights.new('AutoSun', 'SUN')
light_auto_sun.energy = 3.0
light_auto_sun.angle = 0.0523599
ob_auto_sun = bpy.data.objects.new('AutoSun', light_auto_sun)
scene.collection.objects.link(ob_auto_sun)
ob_auto_sun.rotation_euler = (0.872665, 0.174533, 0.523599)
bpy.context.view_layer.update()
